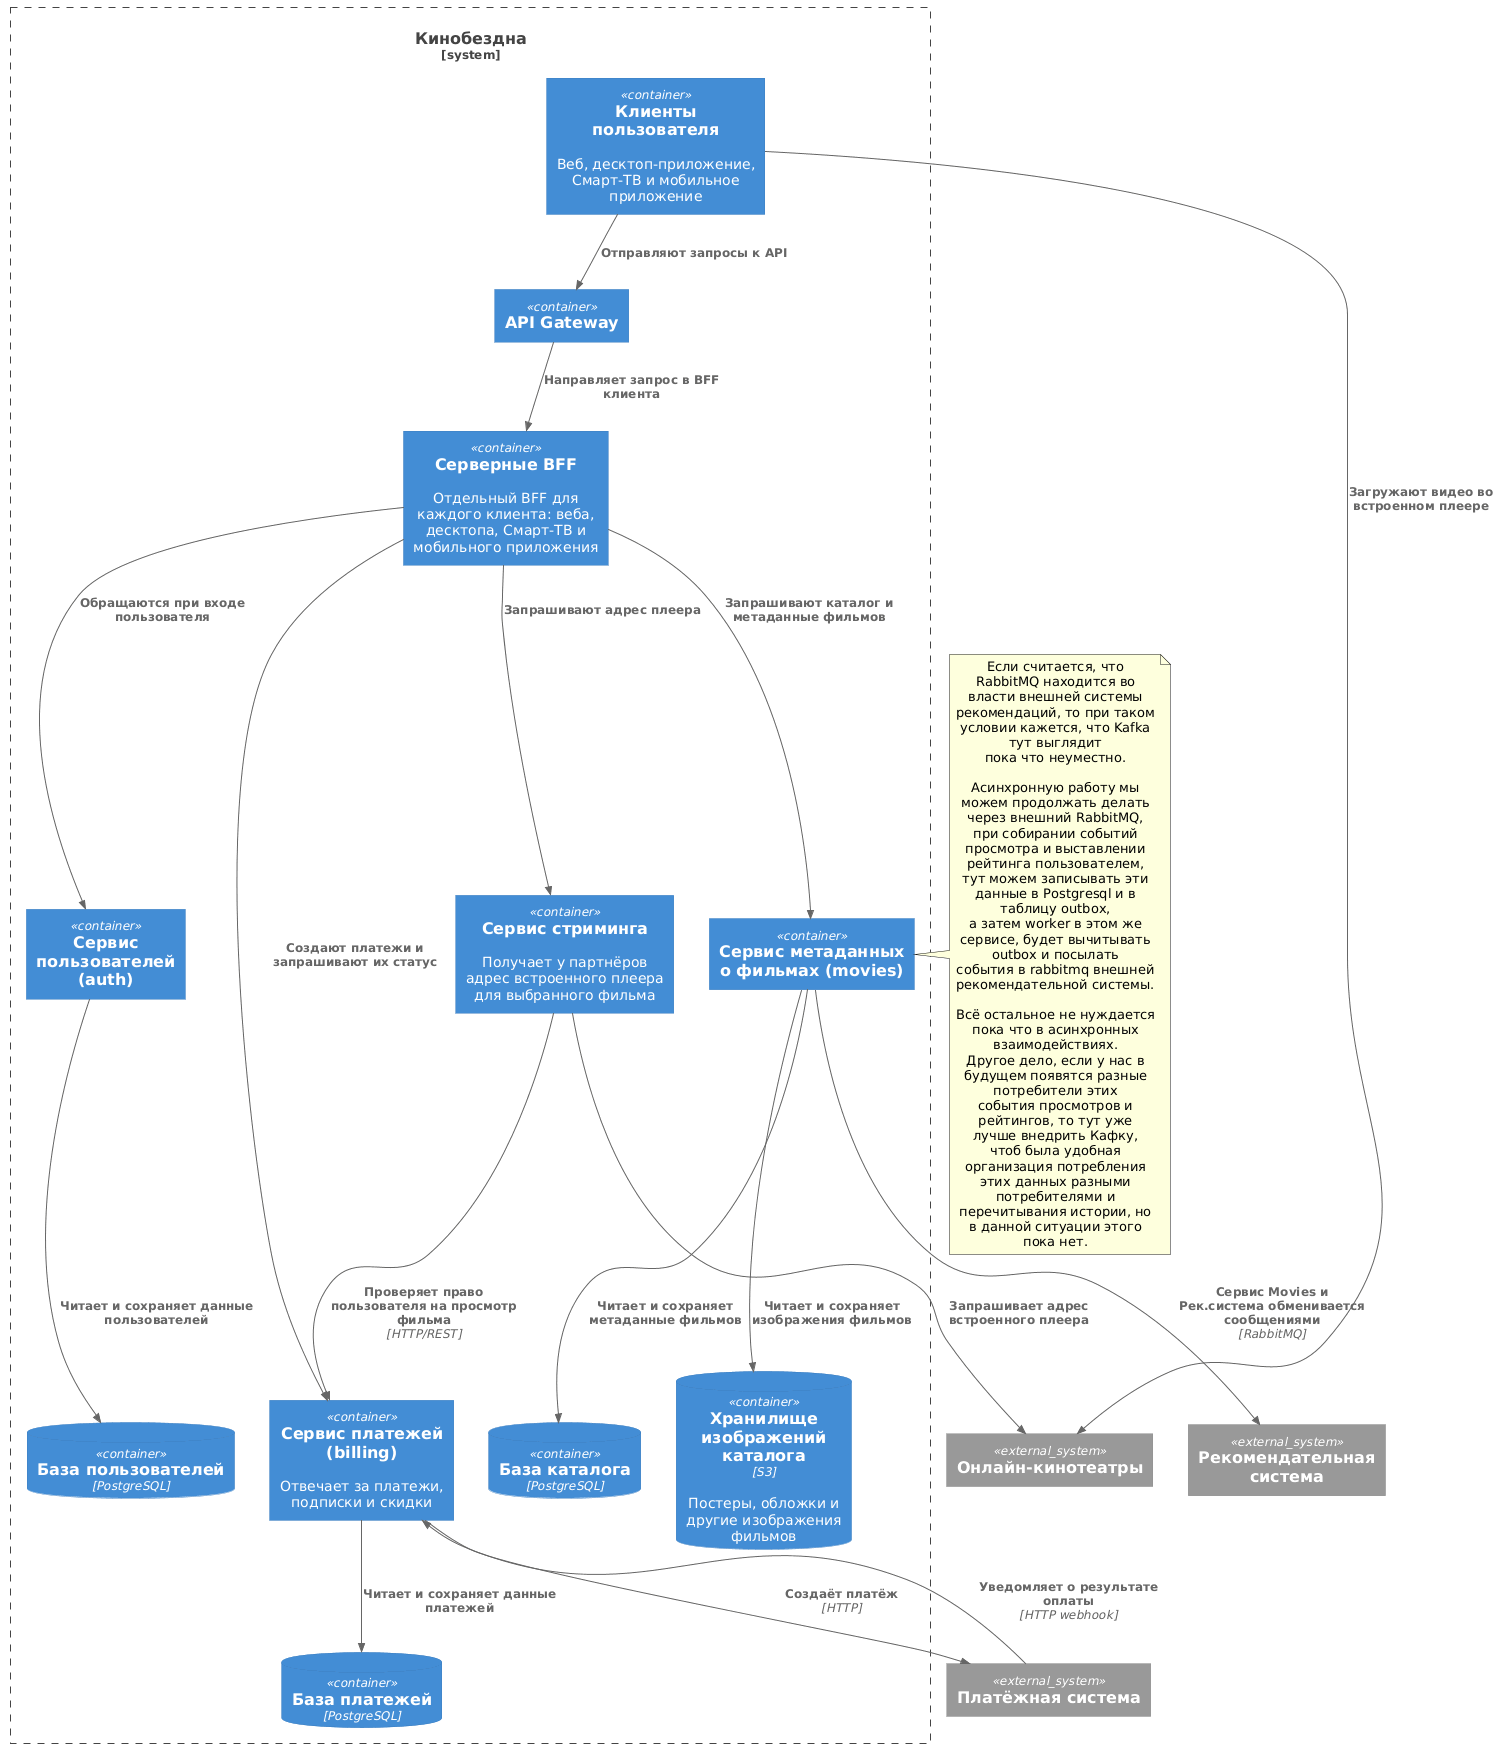

The diagram above was rendered by PlantUML. Its source (embedded in the PNG):
@startuml
!include <C4/C4_Container>

System_Boundary(cinemaabyss, "Кинобездна") {
    Container(clients, "Клиенты пользователя", "", "Веб, десктоп-приложение, Смарт-ТВ и мобильное приложение")
    Container(gateway, "API Gateway")
    Container(bffs, "Серверные BFF", "", "Отдельный BFF для каждого клиента: веба, десктопа, Смарт-ТВ и мобильного приложения")

    Container(auth, "Сервис пользователей (auth)")
    Container(movies, "Сервис метаданных о фильмах (movies)")
    Container(payments, "Сервис платежей (billing)", "", "Отвечает за платежи, подписки и скидки")
    Container(streaming, "Сервис стриминга", "", "Получает у партнёров адрес встроенного плеера для выбранного фильма")

    ContainerDb(auth_db, "База пользователей", "PostgreSQL")
    ContainerDb(movies_db, "База каталога", "PostgreSQL")
    ContainerDb(movies_images, "Хранилище изображений каталога", "S3", "Постеры, обложки и другие изображения фильмов")
    ContainerDb(payments_db, "База платежей", "PostgreSQL")
}

System_Ext(recommendation_system, "Рекомендательная система")
System_Ext(payment_system, "Платёжная система")
System_Ext(online_cinemas, "Онлайн-кинотеатры")

Rel_D(clients, gateway, "Отправляют запросы к API")
Rel_D(gateway, bffs, "Направляет запрос в BFF клиента")

Rel_D(bffs, auth, "Обращаются при входе пользователя")
Rel_D(bffs, movies, "Запрашивают каталог и метаданные фильмов")
Rel_D(bffs, payments, "Создают платежи и запрашивают их статус")
Rel_D(bffs, streaming, "Запрашивают адрес плеера")
Rel(streaming, payments, "Проверяет право пользователя на просмотр фильма", "HTTP/REST")

Rel_D(auth, auth_db, "Читает и сохраняет данные пользователей")
Rel_D(movies, movies_db, "Читает и сохраняет метаданные фильмов")
Rel_D(movies, movies_images, "Читает и сохраняет изображения фильмов")
Rel_D(payments, payments_db, "Читает и сохраняет данные платежей")

Rel_D(movies, recommendation_system, "Сервис Movies и Рек.система обменивается сообщениями", "RabbitMQ")
Rel_D(payments, payment_system, "Создаёт платёж", "HTTP")
Rel_U(payment_system, payments, "Уведомляет о результате оплаты", "HTTP webhook")
Rel_D(streaming, online_cinemas, "Запрашивает адрес встроенного плеера")

Rel(clients, online_cinemas, "Загружают видео во встроенном плеере")

note right of movies
    Если считается, что RabbitMQ находится во власти внешней системы
    рекомендаций, то при таком условии кажется, что Kafka тут выглядит
    пока что неуместно.

    Асинхронную работу мы можем продолжать делать через внешний RabbitMQ,
    при собирании событий просмотра и выставлении рейтинга пользователем,
    тут можем записывать эти данные в Postgresql и в таблицу outbox,
    а затем worker в этом же сервисе, будет вычитывать outbox и посылать
    события в rabbitmq внешней рекомендательной системы.

    Всё остальное не нуждается пока что в асинхронных взаимодействиях.
    Другое дело, если у нас в будущем появятся разные потребители этих
    события просмотров и рейтингов, то тут уже лучше внедрить Кафку,
    чтоб была удобная организация потребления этих данных разными
    потребителями и перечитывания истории, но в данной ситуации этого пока нет.
end note
@enduml